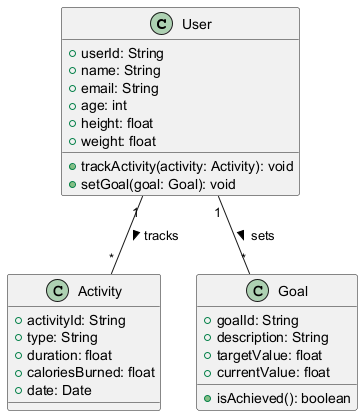

The diagram above was rendered by PlantUML. Its source (embedded in the PNG):
@startuml
class User {
    +userId: String
    +name: String
    +email: String
    +age: int
    +height: float
    +weight: float
    +trackActivity(activity: Activity): void
    +setGoal(goal: Goal): void
}

class Activity {
    +activityId: String
    +type: String
    +duration: float
    +caloriesBurned: float
    +date: Date
}

class Goal {
    +goalId: String
    +description: String
    +targetValue: float
    +currentValue: float
    +isAchieved(): boolean
}

User "1" -- "*" Activity : tracks >
User "1" -- "*" Goal : sets >
@enduml